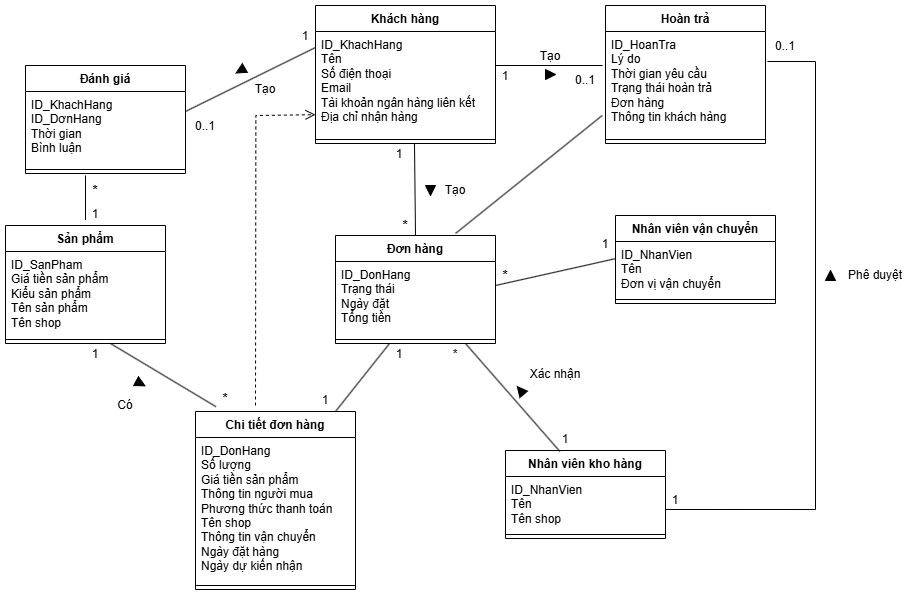

The diagram above was exported from draw.io. Its source (the exported page's mxGraphModel, read from the mxfile embedded in the PNG):
<mxGraphModel dx="1042" dy="527" grid="1" gridSize="10" guides="1" tooltips="1" connect="1" arrows="1" fold="1" page="1" pageScale="1" pageWidth="827" pageHeight="1169" math="0" shadow="0">
  <root>
    <mxCell id="0" />
    <mxCell id="1" parent="0" />
    <mxCell id="K7DSBE6Fsi3dD20v5gvi-19" value="Khách hàng" style="swimlane;fontStyle=1;align=center;verticalAlign=top;childLayout=stackLayout;horizontal=1;startSize=26;horizontalStack=0;resizeParent=1;resizeParentMax=0;resizeLast=0;collapsible=1;marginBottom=0;whiteSpace=wrap;html=1;" parent="1" vertex="1">
      <mxGeometry x="340" y="20" width="180" height="138" as="geometry" />
    </mxCell>
    <mxCell id="K7DSBE6Fsi3dD20v5gvi-20" value="&lt;div&gt;ID_KhachHang&lt;/div&gt;Tên&lt;div&gt;Số điện thoại&lt;/div&gt;&lt;div&gt;Email&lt;/div&gt;&lt;div&gt;Tài khoản ngân hàng liên kết&lt;/div&gt;&lt;div&gt;Địa chỉ nhận hàng&lt;/div&gt;&lt;div&gt;&lt;br&gt;&lt;/div&gt;" style="text;strokeColor=none;fillColor=none;align=left;verticalAlign=top;spacingLeft=4;spacingRight=4;overflow=hidden;rotatable=0;points=[[0,0.5],[1,0.5]];portConstraint=eastwest;whiteSpace=wrap;html=1;" parent="K7DSBE6Fsi3dD20v5gvi-19" vertex="1">
      <mxGeometry y="26" width="180" height="104" as="geometry" />
    </mxCell>
    <mxCell id="K7DSBE6Fsi3dD20v5gvi-21" value="" style="line;strokeWidth=1;fillColor=none;align=left;verticalAlign=middle;spacingTop=-1;spacingLeft=3;spacingRight=3;rotatable=0;labelPosition=right;points=[];portConstraint=eastwest;strokeColor=inherit;" parent="K7DSBE6Fsi3dD20v5gvi-19" vertex="1">
      <mxGeometry y="130" width="180" height="8" as="geometry" />
    </mxCell>
    <mxCell id="K7DSBE6Fsi3dD20v5gvi-23" value="Đơn hàng" style="swimlane;fontStyle=1;align=center;verticalAlign=top;childLayout=stackLayout;horizontal=1;startSize=26;horizontalStack=0;resizeParent=1;resizeParentMax=0;resizeLast=0;collapsible=1;marginBottom=0;whiteSpace=wrap;html=1;" parent="1" vertex="1">
      <mxGeometry x="360" y="250" width="160" height="108" as="geometry" />
    </mxCell>
    <mxCell id="K7DSBE6Fsi3dD20v5gvi-24" value="ID_DonHang&lt;div&gt;Trạng thái&lt;/div&gt;&lt;div&gt;Ngày đặt&lt;/div&gt;&lt;div&gt;Tổng tiền&lt;/div&gt;" style="text;strokeColor=none;fillColor=none;align=left;verticalAlign=top;spacingLeft=4;spacingRight=4;overflow=hidden;rotatable=0;points=[[0,0.5],[1,0.5]];portConstraint=eastwest;whiteSpace=wrap;html=1;" parent="K7DSBE6Fsi3dD20v5gvi-23" vertex="1">
      <mxGeometry y="26" width="160" height="74" as="geometry" />
    </mxCell>
    <mxCell id="K7DSBE6Fsi3dD20v5gvi-25" value="" style="line;strokeWidth=1;fillColor=none;align=left;verticalAlign=middle;spacingTop=-1;spacingLeft=3;spacingRight=3;rotatable=0;labelPosition=right;points=[];portConstraint=eastwest;strokeColor=inherit;" parent="K7DSBE6Fsi3dD20v5gvi-23" vertex="1">
      <mxGeometry y="100" width="160" height="8" as="geometry" />
    </mxCell>
    <mxCell id="K7DSBE6Fsi3dD20v5gvi-27" value="Nhân viên kho hàng" style="swimlane;fontStyle=1;align=center;verticalAlign=top;childLayout=stackLayout;horizontal=1;startSize=26;horizontalStack=0;resizeParent=1;resizeParentMax=0;resizeLast=0;collapsible=1;marginBottom=0;whiteSpace=wrap;html=1;" parent="1" vertex="1">
      <mxGeometry x="530" y="465" width="160" height="88" as="geometry" />
    </mxCell>
    <mxCell id="K7DSBE6Fsi3dD20v5gvi-28" value="ID_NhanVien&lt;div&gt;Tên&lt;/div&gt;&lt;div&gt;Tên shop&lt;/div&gt;&lt;div&gt;&lt;br&gt;&lt;/div&gt;" style="text;strokeColor=none;fillColor=none;align=left;verticalAlign=top;spacingLeft=4;spacingRight=4;overflow=hidden;rotatable=0;points=[[0,0.5],[1,0.5]];portConstraint=eastwest;whiteSpace=wrap;html=1;" parent="K7DSBE6Fsi3dD20v5gvi-27" vertex="1">
      <mxGeometry y="26" width="160" height="54" as="geometry" />
    </mxCell>
    <mxCell id="K7DSBE6Fsi3dD20v5gvi-29" value="" style="line;strokeWidth=1;fillColor=none;align=left;verticalAlign=middle;spacingTop=-1;spacingLeft=3;spacingRight=3;rotatable=0;labelPosition=right;points=[];portConstraint=eastwest;strokeColor=inherit;" parent="K7DSBE6Fsi3dD20v5gvi-27" vertex="1">
      <mxGeometry y="80" width="160" height="8" as="geometry" />
    </mxCell>
    <mxCell id="K7DSBE6Fsi3dD20v5gvi-36" value="Chi tiết đơn hàng" style="swimlane;fontStyle=1;align=center;verticalAlign=top;childLayout=stackLayout;horizontal=1;startSize=26;horizontalStack=0;resizeParent=1;resizeParentMax=0;resizeLast=0;collapsible=1;marginBottom=0;whiteSpace=wrap;html=1;" parent="1" vertex="1">
      <mxGeometry x="220" y="426" width="160" height="178" as="geometry" />
    </mxCell>
    <mxCell id="K7DSBE6Fsi3dD20v5gvi-37" value="ID_DonHang&lt;div&gt;Số lượng&lt;/div&gt;&lt;div&gt;Giá tiền sản phẩm&lt;/div&gt;&lt;div&gt;Thông tin người mua&lt;/div&gt;&lt;div&gt;Phương thức thanh toán&lt;/div&gt;&lt;div&gt;Tên shop&lt;/div&gt;&lt;div&gt;Thông tin vận chuyển&lt;/div&gt;&lt;div&gt;Ngày đặt hàng&lt;/div&gt;&lt;div&gt;Ngày dự kiến nhận&lt;/div&gt;" style="text;strokeColor=none;fillColor=none;align=left;verticalAlign=top;spacingLeft=4;spacingRight=4;overflow=hidden;rotatable=0;points=[[0,0.5],[1,0.5]];portConstraint=eastwest;whiteSpace=wrap;html=1;" parent="K7DSBE6Fsi3dD20v5gvi-36" vertex="1">
      <mxGeometry y="26" width="160" height="144" as="geometry" />
    </mxCell>
    <mxCell id="K7DSBE6Fsi3dD20v5gvi-38" value="" style="line;strokeWidth=1;fillColor=none;align=left;verticalAlign=middle;spacingTop=-1;spacingLeft=3;spacingRight=3;rotatable=0;labelPosition=right;points=[];portConstraint=eastwest;strokeColor=inherit;" parent="K7DSBE6Fsi3dD20v5gvi-36" vertex="1">
      <mxGeometry y="170" width="160" height="8" as="geometry" />
    </mxCell>
    <mxCell id="K7DSBE6Fsi3dD20v5gvi-40" value="Sản phẩm" style="swimlane;fontStyle=1;align=center;verticalAlign=top;childLayout=stackLayout;horizontal=1;startSize=26;horizontalStack=0;resizeParent=1;resizeParentMax=0;resizeLast=0;collapsible=1;marginBottom=0;whiteSpace=wrap;html=1;" parent="1" vertex="1">
      <mxGeometry x="30" y="240" width="160" height="118" as="geometry" />
    </mxCell>
    <mxCell id="K7DSBE6Fsi3dD20v5gvi-41" value="ID_SanPham&lt;div&gt;Giá tiền sản phẩm&lt;/div&gt;&lt;div&gt;Kiểu sản phẩm&amp;nbsp;&lt;/div&gt;&lt;div&gt;Tên sản phẩm&lt;/div&gt;&lt;div&gt;Tên shop&lt;/div&gt;" style="text;strokeColor=none;fillColor=none;align=left;verticalAlign=top;spacingLeft=4;spacingRight=4;overflow=hidden;rotatable=0;points=[[0,0.5],[1,0.5]];portConstraint=eastwest;whiteSpace=wrap;html=1;" parent="K7DSBE6Fsi3dD20v5gvi-40" vertex="1">
      <mxGeometry y="26" width="160" height="84" as="geometry" />
    </mxCell>
    <mxCell id="K7DSBE6Fsi3dD20v5gvi-42" value="" style="line;strokeWidth=1;fillColor=none;align=left;verticalAlign=middle;spacingTop=-1;spacingLeft=3;spacingRight=3;rotatable=0;labelPosition=right;points=[];portConstraint=eastwest;strokeColor=inherit;" parent="K7DSBE6Fsi3dD20v5gvi-40" vertex="1">
      <mxGeometry y="110" width="160" height="8" as="geometry" />
    </mxCell>
    <mxCell id="K7DSBE6Fsi3dD20v5gvi-44" value="Đánh giá" style="swimlane;fontStyle=1;align=center;verticalAlign=top;childLayout=stackLayout;horizontal=1;startSize=26;horizontalStack=0;resizeParent=1;resizeParentMax=0;resizeLast=0;collapsible=1;marginBottom=0;whiteSpace=wrap;html=1;" parent="1" vertex="1">
      <mxGeometry x="50" y="80" width="160" height="108" as="geometry" />
    </mxCell>
    <mxCell id="K7DSBE6Fsi3dD20v5gvi-45" value="ID_KhachHang&lt;div&gt;ID_DơnHang&lt;/div&gt;&lt;div&gt;Thời gian&amp;nbsp;&lt;/div&gt;&lt;div&gt;Bình luận&lt;/div&gt;" style="text;strokeColor=none;fillColor=none;align=left;verticalAlign=top;spacingLeft=4;spacingRight=4;overflow=hidden;rotatable=0;points=[[0,0.5],[1,0.5]];portConstraint=eastwest;whiteSpace=wrap;html=1;" parent="K7DSBE6Fsi3dD20v5gvi-44" vertex="1">
      <mxGeometry y="26" width="160" height="74" as="geometry" />
    </mxCell>
    <mxCell id="K7DSBE6Fsi3dD20v5gvi-46" value="" style="line;strokeWidth=1;fillColor=none;align=left;verticalAlign=middle;spacingTop=-1;spacingLeft=3;spacingRight=3;rotatable=0;labelPosition=right;points=[];portConstraint=eastwest;strokeColor=inherit;" parent="K7DSBE6Fsi3dD20v5gvi-44" vertex="1">
      <mxGeometry y="100" width="160" height="8" as="geometry" />
    </mxCell>
    <mxCell id="K7DSBE6Fsi3dD20v5gvi-48" value="Nhân viên vận chuyển" style="swimlane;fontStyle=1;align=center;verticalAlign=top;childLayout=stackLayout;horizontal=1;startSize=26;horizontalStack=0;resizeParent=1;resizeParentMax=0;resizeLast=0;collapsible=1;marginBottom=0;whiteSpace=wrap;html=1;" parent="1" vertex="1">
      <mxGeometry x="640" y="230" width="160" height="88" as="geometry" />
    </mxCell>
    <mxCell id="K7DSBE6Fsi3dD20v5gvi-49" value="ID_NhanVien&lt;div&gt;Tên&lt;/div&gt;&lt;div&gt;Đơn vị vận chuyển&lt;/div&gt;" style="text;strokeColor=none;fillColor=none;align=left;verticalAlign=top;spacingLeft=4;spacingRight=4;overflow=hidden;rotatable=0;points=[[0,0.5],[1,0.5]];portConstraint=eastwest;whiteSpace=wrap;html=1;" parent="K7DSBE6Fsi3dD20v5gvi-48" vertex="1">
      <mxGeometry y="26" width="160" height="54" as="geometry" />
    </mxCell>
    <mxCell id="K7DSBE6Fsi3dD20v5gvi-50" value="" style="line;strokeWidth=1;fillColor=none;align=left;verticalAlign=middle;spacingTop=-1;spacingLeft=3;spacingRight=3;rotatable=0;labelPosition=right;points=[];portConstraint=eastwest;strokeColor=inherit;" parent="K7DSBE6Fsi3dD20v5gvi-48" vertex="1">
      <mxGeometry y="80" width="160" height="8" as="geometry" />
    </mxCell>
    <mxCell id="K7DSBE6Fsi3dD20v5gvi-53" value="" style="endArrow=none;html=1;rounded=0;exitX=0.5;exitY=0;exitDx=0;exitDy=0;" parent="1" source="K7DSBE6Fsi3dD20v5gvi-23" edge="1">
      <mxGeometry width="50" height="50" relative="1" as="geometry">
        <mxPoint x="389" y="208" as="sourcePoint" />
        <mxPoint x="439" y="158" as="targetPoint" />
      </mxGeometry>
    </mxCell>
    <mxCell id="K7DSBE6Fsi3dD20v5gvi-54" value="" style="triangle;whiteSpace=wrap;html=1;fillColor=#000000;rotation=90;" parent="1" vertex="1">
      <mxGeometry x="450" y="200" width="10" height="10" as="geometry" />
    </mxCell>
    <mxCell id="K7DSBE6Fsi3dD20v5gvi-55" value="Tạo" style="text;html=1;align=center;verticalAlign=middle;whiteSpace=wrap;rounded=0;" parent="1" vertex="1">
      <mxGeometry x="460" y="195" width="40" height="20" as="geometry" />
    </mxCell>
    <mxCell id="K7DSBE6Fsi3dD20v5gvi-57" value="1" style="text;html=1;align=center;verticalAlign=middle;whiteSpace=wrap;rounded=0;" parent="1" vertex="1">
      <mxGeometry x="414" y="158" width="20" height="22" as="geometry" />
    </mxCell>
    <mxCell id="K7DSBE6Fsi3dD20v5gvi-58" value="&lt;font style=&quot;font-size: 14px;&quot;&gt;*&lt;/font&gt;" style="text;html=1;align=center;verticalAlign=middle;whiteSpace=wrap;rounded=0;" parent="1" vertex="1">
      <mxGeometry x="420" y="230" width="20" height="20" as="geometry" />
    </mxCell>
    <mxCell id="K7DSBE6Fsi3dD20v5gvi-59" value="" style="endArrow=none;html=1;rounded=0;exitX=0.34;exitY=0.011;exitDx=0;exitDy=0;exitPerimeter=0;" parent="1" source="K7DSBE6Fsi3dD20v5gvi-27" edge="1">
      <mxGeometry width="50" height="50" relative="1" as="geometry">
        <mxPoint x="580" y="460" as="sourcePoint" />
        <mxPoint x="490" y="358" as="targetPoint" />
      </mxGeometry>
    </mxCell>
    <mxCell id="K7DSBE6Fsi3dD20v5gvi-61" value="Xác nhận" style="text;html=1;align=center;verticalAlign=middle;whiteSpace=wrap;rounded=0;" parent="1" vertex="1">
      <mxGeometry x="550" y="374" width="60" height="30" as="geometry" />
    </mxCell>
    <mxCell id="K7DSBE6Fsi3dD20v5gvi-63" value="*" style="text;html=1;align=center;verticalAlign=middle;whiteSpace=wrap;rounded=0;" parent="1" vertex="1">
      <mxGeometry x="470" y="358" width="20" height="22" as="geometry" />
    </mxCell>
    <mxCell id="K7DSBE6Fsi3dD20v5gvi-64" value="1" style="text;html=1;align=center;verticalAlign=middle;whiteSpace=wrap;rounded=0;" parent="1" vertex="1">
      <mxGeometry x="580" y="443" width="20" height="22" as="geometry" />
    </mxCell>
    <mxCell id="K7DSBE6Fsi3dD20v5gvi-65" value="" style="endArrow=none;html=1;rounded=0;exitX=0.875;exitY=0;exitDx=0;exitDy=0;exitPerimeter=0;" parent="1" source="K7DSBE6Fsi3dD20v5gvi-36" edge="1">
      <mxGeometry width="50" height="50" relative="1" as="geometry">
        <mxPoint x="364" y="408" as="sourcePoint" />
        <mxPoint x="414" y="358" as="targetPoint" />
      </mxGeometry>
    </mxCell>
    <mxCell id="K7DSBE6Fsi3dD20v5gvi-66" value="1" style="text;html=1;align=center;verticalAlign=middle;whiteSpace=wrap;rounded=0;" parent="1" vertex="1">
      <mxGeometry x="414" y="358" width="20" height="22" as="geometry" />
    </mxCell>
    <mxCell id="K7DSBE6Fsi3dD20v5gvi-67" value="1" style="text;html=1;align=center;verticalAlign=middle;whiteSpace=wrap;rounded=0;" parent="1" vertex="1">
      <mxGeometry x="340" y="404" width="20" height="22" as="geometry" />
    </mxCell>
    <mxCell id="K7DSBE6Fsi3dD20v5gvi-68" value="" style="endArrow=none;html=1;rounded=0;exitX=0.128;exitY=-0.027;exitDx=0;exitDy=0;exitPerimeter=0;" parent="1" source="K7DSBE6Fsi3dD20v5gvi-36" edge="1">
      <mxGeometry width="50" height="50" relative="1" as="geometry">
        <mxPoint x="85" y="408" as="sourcePoint" />
        <mxPoint x="135" y="358" as="targetPoint" />
      </mxGeometry>
    </mxCell>
    <mxCell id="K7DSBE6Fsi3dD20v5gvi-69" value="1" style="text;html=1;align=center;verticalAlign=middle;whiteSpace=wrap;rounded=0;" parent="1" vertex="1">
      <mxGeometry x="110" y="358" width="20" height="22" as="geometry" />
    </mxCell>
    <mxCell id="K7DSBE6Fsi3dD20v5gvi-70" value="&lt;font style=&quot;font-size: 14px;&quot;&gt;*&lt;/font&gt;" style="text;html=1;align=center;verticalAlign=middle;whiteSpace=wrap;rounded=0;" parent="1" vertex="1">
      <mxGeometry x="240" y="403" width="20" height="20" as="geometry" />
    </mxCell>
    <mxCell id="K7DSBE6Fsi3dD20v5gvi-71" value="" style="endArrow=none;html=1;rounded=0;entryX=0;entryY=0.318;entryDx=0;entryDy=0;entryPerimeter=0;" parent="1" target="K7DSBE6Fsi3dD20v5gvi-49" edge="1">
      <mxGeometry width="50" height="50" relative="1" as="geometry">
        <mxPoint x="520" y="300" as="sourcePoint" />
        <mxPoint x="570" y="250" as="targetPoint" />
      </mxGeometry>
    </mxCell>
    <mxCell id="K7DSBE6Fsi3dD20v5gvi-73" value="1" style="text;html=1;align=center;verticalAlign=middle;whiteSpace=wrap;rounded=0;" parent="1" vertex="1">
      <mxGeometry x="620" y="248" width="20" height="22" as="geometry" />
    </mxCell>
    <mxCell id="K7DSBE6Fsi3dD20v5gvi-74" value="&lt;font style=&quot;font-size: 14px;&quot;&gt;*&lt;/font&gt;" style="text;html=1;align=center;verticalAlign=middle;whiteSpace=wrap;rounded=0;" parent="1" vertex="1">
      <mxGeometry x="520" y="280" width="20" height="20" as="geometry" />
    </mxCell>
    <mxCell id="K7DSBE6Fsi3dD20v5gvi-75" value="" style="endArrow=none;html=1;rounded=0;exitX=1;exitY=0.378;exitDx=0;exitDy=0;exitPerimeter=0;" parent="1" edge="1">
      <mxGeometry width="50" height="50" relative="1" as="geometry">
        <mxPoint x="210" y="125.97199999999998" as="sourcePoint" />
        <mxPoint x="340" y="62" as="targetPoint" />
      </mxGeometry>
    </mxCell>
    <mxCell id="K7DSBE6Fsi3dD20v5gvi-76" value="1" style="text;html=1;align=center;verticalAlign=middle;whiteSpace=wrap;rounded=0;" parent="1" vertex="1">
      <mxGeometry x="320" y="40" width="20" height="22" as="geometry" />
    </mxCell>
    <mxCell id="K7DSBE6Fsi3dD20v5gvi-80" value="" style="endArrow=none;html=1;rounded=0;exitX=0;exitY=0.75;exitDx=0;exitDy=0;" parent="1" edge="1" source="K7DSBE6Fsi3dD20v5gvi-81">
      <mxGeometry width="50" height="50" relative="1" as="geometry">
        <mxPoint x="110" y="250" as="sourcePoint" />
        <mxPoint x="110" y="190" as="targetPoint" />
      </mxGeometry>
    </mxCell>
    <mxCell id="K7DSBE6Fsi3dD20v5gvi-81" value="1" style="text;html=1;align=center;verticalAlign=middle;whiteSpace=wrap;rounded=0;" parent="1" vertex="1">
      <mxGeometry x="110" y="218" width="20" height="22" as="geometry" />
    </mxCell>
    <mxCell id="K7DSBE6Fsi3dD20v5gvi-82" value="&lt;font style=&quot;font-size: 14px;&quot;&gt;*&lt;/font&gt;" style="text;html=1;align=center;verticalAlign=middle;whiteSpace=wrap;rounded=0;" parent="1" vertex="1">
      <mxGeometry x="110" y="195" width="20" height="20" as="geometry" />
    </mxCell>
    <mxCell id="K7DSBE6Fsi3dD20v5gvi-83" value="" style="html=1;verticalAlign=bottom;endArrow=open;dashed=1;endSize=8;curved=0;rounded=0;entryX=-0.002;entryY=0.8;entryDx=0;entryDy=0;entryPerimeter=0;" parent="1" edge="1">
      <mxGeometry relative="1" as="geometry">
        <mxPoint x="280" y="420" as="sourcePoint" />
        <mxPoint x="340.0000000000001" y="129.20000000000005" as="targetPoint" />
        <Array as="points">
          <mxPoint x="280.36" y="130" />
        </Array>
      </mxGeometry>
    </mxCell>
    <mxCell id="K7DSBE6Fsi3dD20v5gvi-86" value="Có" style="text;html=1;align=center;verticalAlign=middle;whiteSpace=wrap;rounded=0;" parent="1" vertex="1">
      <mxGeometry x="130" y="410" width="40" height="20" as="geometry" />
    </mxCell>
    <mxCell id="v6BBps83PjZvPyhk1aWR-3" value="" style="triangle;whiteSpace=wrap;html=1;fillColor=#000000;rotation=28;" parent="1" vertex="1">
      <mxGeometry x="160" y="393" width="10" height="10" as="geometry" />
    </mxCell>
    <mxCell id="uUtken6jr0KK0SqhWYJz-1" value="" style="endArrow=none;html=1;rounded=0;" edge="1" parent="1">
      <mxGeometry width="50" height="50" relative="1" as="geometry">
        <mxPoint x="520" y="80" as="sourcePoint" />
        <mxPoint x="627" y="80" as="targetPoint" />
      </mxGeometry>
    </mxCell>
    <mxCell id="uUtken6jr0KK0SqhWYJz-2" value="Hoàn trả" style="swimlane;fontStyle=1;align=center;verticalAlign=top;childLayout=stackLayout;horizontal=1;startSize=26;horizontalStack=0;resizeParent=1;resizeParentMax=0;resizeLast=0;collapsible=1;marginBottom=0;whiteSpace=wrap;html=1;" vertex="1" parent="1">
      <mxGeometry x="630" y="20" width="160" height="138" as="geometry" />
    </mxCell>
    <mxCell id="uUtken6jr0KK0SqhWYJz-3" value="&lt;div&gt;ID_HoanTra&lt;/div&gt;&lt;div&gt;Lý do&lt;/div&gt;&lt;div&gt;&lt;span style=&quot;background-color: transparent; color: light-dark(rgb(0, 0, 0), rgb(255, 255, 255));&quot;&gt;Thời gian yêu cầu&lt;/span&gt;&lt;/div&gt;&lt;div&gt;Trạng thái hoàn trả&lt;/div&gt;&lt;div&gt;Đơn hàng&lt;/div&gt;&lt;div&gt;Thông tin khách hàng&lt;/div&gt;" style="text;strokeColor=none;fillColor=none;align=left;verticalAlign=top;spacingLeft=4;spacingRight=4;overflow=hidden;rotatable=0;points=[[0,0.5],[1,0.5]];portConstraint=eastwest;whiteSpace=wrap;html=1;" vertex="1" parent="uUtken6jr0KK0SqhWYJz-2">
      <mxGeometry y="26" width="160" height="104" as="geometry" />
    </mxCell>
    <mxCell id="uUtken6jr0KK0SqhWYJz-4" value="" style="line;strokeWidth=1;fillColor=none;align=left;verticalAlign=middle;spacingTop=-1;spacingLeft=3;spacingRight=3;rotatable=0;labelPosition=right;points=[];portConstraint=eastwest;strokeColor=inherit;" vertex="1" parent="uUtken6jr0KK0SqhWYJz-2">
      <mxGeometry y="130" width="160" height="8" as="geometry" />
    </mxCell>
    <mxCell id="uUtken6jr0KK0SqhWYJz-6" value="Tạo" style="text;html=1;align=center;verticalAlign=middle;whiteSpace=wrap;rounded=0;" vertex="1" parent="1">
      <mxGeometry x="555" y="62" width="40" height="17" as="geometry" />
    </mxCell>
    <mxCell id="uUtken6jr0KK0SqhWYJz-7" value="" style="triangle;whiteSpace=wrap;html=1;fillColor=#000000;rotation=0;" vertex="1" parent="1">
      <mxGeometry x="570" y="84" width="10" height="10" as="geometry" />
    </mxCell>
    <mxCell id="uUtken6jr0KK0SqhWYJz-8" value="1" style="text;html=1;align=center;verticalAlign=middle;whiteSpace=wrap;rounded=0;" vertex="1" parent="1">
      <mxGeometry x="520" y="80" width="20" height="22" as="geometry" />
    </mxCell>
    <mxCell id="uUtken6jr0KK0SqhWYJz-9" value="0..1" style="text;html=1;align=center;verticalAlign=middle;whiteSpace=wrap;rounded=0;" vertex="1" parent="1">
      <mxGeometry x="600" y="84" width="20" height="22" as="geometry" />
    </mxCell>
    <mxCell id="uUtken6jr0KK0SqhWYJz-10" value="" style="endArrow=none;html=1;rounded=0;exitX=1;exitY=0.378;exitDx=0;exitDy=0;exitPerimeter=0;entryX=-0.02;entryY=0.807;entryDx=0;entryDy=0;entryPerimeter=0;" edge="1" parent="1" target="uUtken6jr0KK0SqhWYJz-3">
      <mxGeometry width="50" height="50" relative="1" as="geometry">
        <mxPoint x="480" y="248" as="sourcePoint" />
        <mxPoint x="610" y="184.02800000000002" as="targetPoint" />
      </mxGeometry>
    </mxCell>
    <mxCell id="uUtken6jr0KK0SqhWYJz-11" value="" style="endArrow=none;html=1;rounded=0;exitX=1;exitY=0.378;exitDx=0;exitDy=0;exitPerimeter=0;" edge="1" parent="1">
      <mxGeometry width="50" height="50" relative="1" as="geometry">
        <mxPoint x="690" y="523.97" as="sourcePoint" />
        <mxPoint x="792" y="76" as="targetPoint" />
        <Array as="points">
          <mxPoint x="840" y="524" />
          <mxPoint x="840" y="76" />
        </Array>
      </mxGeometry>
    </mxCell>
    <mxCell id="uUtken6jr0KK0SqhWYJz-13" value="" style="triangle;whiteSpace=wrap;html=1;fillColor=#000000;rotation=-130;" vertex="1" parent="1">
      <mxGeometry x="540" y="400" width="10" height="10" as="geometry" />
    </mxCell>
    <mxCell id="uUtken6jr0KK0SqhWYJz-15" value="1" style="text;html=1;align=center;verticalAlign=middle;whiteSpace=wrap;rounded=0;" vertex="1" parent="1">
      <mxGeometry x="690" y="504" width="20" height="22" as="geometry" />
    </mxCell>
    <mxCell id="uUtken6jr0KK0SqhWYJz-16" value="0..1" style="text;html=1;align=center;verticalAlign=middle;whiteSpace=wrap;rounded=0;" vertex="1" parent="1">
      <mxGeometry x="800" y="50" width="20" height="22" as="geometry" />
    </mxCell>
    <mxCell id="uUtken6jr0KK0SqhWYJz-18" value="" style="triangle;whiteSpace=wrap;html=1;fillColor=#000000;rotation=-90;" vertex="1" parent="1">
      <mxGeometry x="850" y="285" width="10" height="10" as="geometry" />
    </mxCell>
    <mxCell id="uUtken6jr0KK0SqhWYJz-19" value="Phê duyệt" style="text;html=1;align=center;verticalAlign=middle;whiteSpace=wrap;rounded=0;" vertex="1" parent="1">
      <mxGeometry x="870" y="275" width="60" height="30" as="geometry" />
    </mxCell>
    <mxCell id="uUtken6jr0KK0SqhWYJz-20" value="0..1" style="text;html=1;align=center;verticalAlign=middle;whiteSpace=wrap;rounded=0;" vertex="1" parent="1">
      <mxGeometry x="220" y="130" width="20" height="22" as="geometry" />
    </mxCell>
    <mxCell id="uUtken6jr0KK0SqhWYJz-21" value="Tạo" style="text;html=1;align=center;verticalAlign=middle;whiteSpace=wrap;rounded=0;" vertex="1" parent="1">
      <mxGeometry x="270" y="94" width="40" height="20" as="geometry" />
    </mxCell>
    <mxCell id="uUtken6jr0KK0SqhWYJz-25" value="" style="triangle;whiteSpace=wrap;html=1;fillColor=#000000;rotation=-210;" vertex="1" parent="1">
      <mxGeometry x="260" y="80" width="10" height="10" as="geometry" />
    </mxCell>
  </root>
</mxGraphModel>